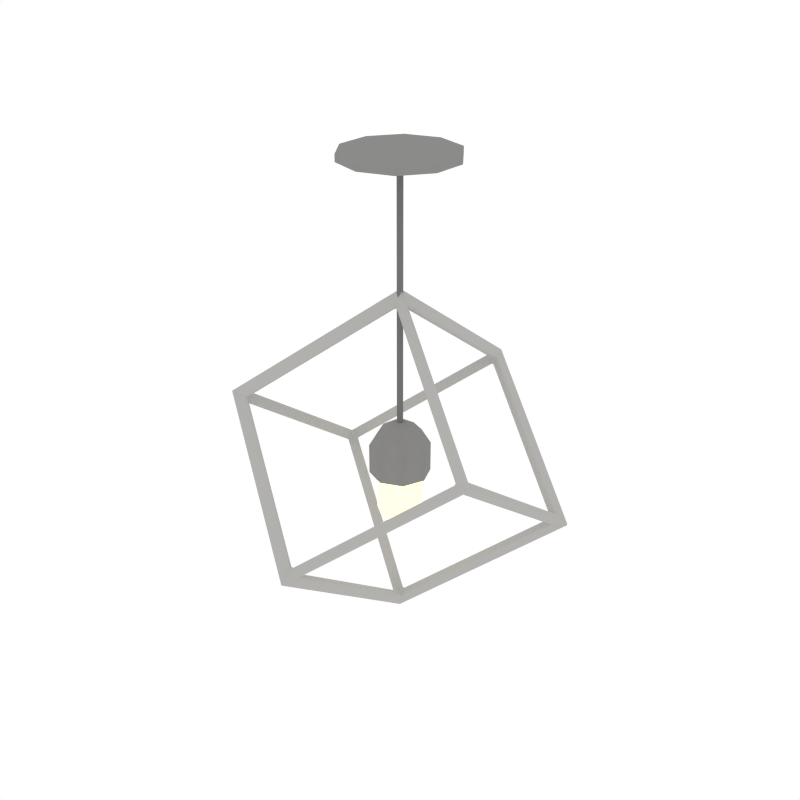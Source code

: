 # Source: Light_Cube2.blend  (saved by Blender 2.79.0; exported with 4.5.12 LTS)
import bpy
from mathutils import Matrix  # noqa: F401  (used for matrix-valued properties, if any)

bpy.ops.wm.read_factory_settings(use_empty=True)
scene = bpy.context.scene
scene.name = 'Scene'

# ---- collections
col_collection_1 = bpy.data.collections.new('Collection 1'); scene.collection.children.link(col_collection_1)

# ---- materials (node trees are filled in below, after node groups)
mat_grey = bpy.data.materials.new('Grey')
mat_grey.alpha_threshold = 0.0
mat_grey.diffuse_color = (0.2598, 0.2571, 0.2492, 1.0)
mat_grey.roughness = 0.5
mat_light = bpy.data.materials.new('Light')
mat_light.alpha_threshold = 0.0
mat_light.roughness = 0.5
mat_lightmetal = bpy.data.materials.new('LightMetal')
mat_lightmetal.alpha_threshold = 0.0
mat_lightmetal.diffuse_color = (0.1734, 0.1734, 0.1734, 1.0)
mat_lightmetal.roughness = 0.5
mat_white = bpy.data.materials.new('White')
mat_white.alpha_threshold = 0.0
mat_white.diffuse_color = (0.448, 0.4433, 0.4294, 1.0)
mat_white.roughness = 0.5

# ---- node groups
ng_auto_smooth = bpy.data.node_groups.new('Auto Smooth', 'GeometryNodeTree')
_s = ng_auto_smooth.interface.new_socket(name='Geometry', in_out='OUTPUT', socket_type='NodeSocketGeometry')
_s = ng_auto_smooth.interface.new_socket(name='Geometry', in_out='INPUT', socket_type='NodeSocketGeometry')
_s = ng_auto_smooth.interface.new_socket(name='Angle', in_out='INPUT', socket_type='NodeSocketFloat')
_s.subtype = 'ANGLE'
_s.min_value = 0.0
_s.max_value = 3.142
ng_auto_smooth.is_modifier = True
_N = ng_auto_smooth.nodes; _L = ng_auto_smooth.links
n0 = _N.new('NodeGroupOutput'); n0.name = 'Group Output'; n0.location = (480, -100)
n1 = _N.new('NodeGroupInput'); n1.name = 'Group Input'; n1.location = (-420, -300)
n2 = _N.new('NodeGroupInput'); n2.name = 'Group Input.001'; n2.location = (-60, -100)
n3 = _N.new('GeometryNodeSetShadeSmooth'); n3.name = 'Set Shade Smooth'; n3.location = (120, -100)
n3.domain = 'EDGE'
n4 = _N.new('GeometryNodeSetShadeSmooth'); n4.name = 'Set Shade Smooth.001'; n4.location = (300, -100)
n5 = _N.new('GeometryNodeInputMeshEdgeAngle'); n5.name = 'Edge Angle'; n5.location = (-420, -220)
n6 = _N.new('GeometryNodeInputEdgeSmooth'); n6.name = 'Is Edge Smooth'; n6.location = (-60, -160)
n7 = _N.new('GeometryNodeInputShadeSmooth'); n7.name = 'Is Face Smooth'; n7.location = (-240, -340)
n8 = _N.new('FunctionNodeBooleanMath'); n8.name = 'Boolean Math'; n8.location = (-60, -220)
n9 = _N.new('FunctionNodeCompare'); n9.name = 'Compare'; n9.location = (-240, -180)
n9.operation = 'LESS_EQUAL'
_L.new(n5.outputs[0], n9.inputs[0])
_L.new(n4.outputs[0], n0.inputs[0])
_L.new(n1.outputs[1], n9.inputs[1])
_L.new(n9.outputs[0], n8.inputs[0])
_L.new(n7.outputs[0], n8.inputs[1])
_L.new(n2.outputs[0], n3.inputs[0])
_L.new(n6.outputs[0], n3.inputs[1])
_L.new(n3.outputs[0], n4.inputs[0])
_L.new(n8.outputs[0], n3.inputs[2])
n0.is_active_output = True

# ---- material node trees
mat_light.use_nodes = True; mat_light.node_tree.nodes.clear()
_N = mat_light.node_tree.nodes; _L = mat_light.node_tree.links
n0 = _N.new('ShaderNodeOutputMaterial'); n0.name = 'Material Output'; n0.location = (300, 300)
n1 = _N.new('ShaderNodeEmission'); n1.name = 'Emission'; n1.location = (10, 300)
n1.inputs[0].default_value = (0.8, 0.6919, 0.3367, 1.0)
n1.inputs[1].default_value = 2.5
_L.new(n1.outputs[0], n0.inputs[0])
n0.is_active_output = True

# ---- world
world_world = bpy.data.worlds.new('World'); scene.world = world_world
world_world.color = (1.0, 1.0, 1.0)
world_world.use_sun_shadow = False
world_world.sun_shadow_jitter_overblur = 0.0
world_world.cycles.sampling_method = 'NONE'
world_world.cycles.sample_map_resolution = 256

# ---- meshes
me_cylinder_050 = bpy.data.meshes.new('Cylinder.050')
me_cylinder_050.from_pydata([(0.0, 0.1096, -0.01165), (0.0, 0.1096, 0.001518), (0.06445, 0.0887, -0.01165), (0.06445, 0.0887, 0.001518), (0.1043, 0.03388, -0.01165), (0.1043, 0.03388, 0.001518), (0.1043, -0.03388, -0.01165), (0.1043, -0.03388, 0.001518), (0.06445, -0.0887, -0.01165), (0.06445, -0.0887, 0.001518), (-9.585e-09, -0.1096, -0.01165), (-9.585e-09, -0.1096, 0.001518), (-0.06445, -0.0887, -0.01165), (-0.06445, -0.0887, 0.001518), (-0.1043, -0.03388, -0.01165), (-0.1043, -0.03388, 0.001518), (-0.1043, 0.03388, -0.01165), (-0.1043, 0.03388, 0.001518), (-0.06445, 0.0887, -0.01165), (-0.06445, 0.0887, 0.001518), (0.008818, -0.008818, -0.5044), (-0.008818, 0.008818, -0.5044), (-0.01247, 4.735e-10, -0.5044), (-0.008818, -0.008818, -0.5044), (-7.183e-11, -0.01247, -0.5044), (1.018e-09, 0.01247, -0.5044), (0.01247, -2.203e-10, -0.5044), (0.008818, 0.008818, -0.5044), (0.02872, 0.02872, -0.5228), (3.317e-09, 0.04061, -0.5228), (-0.02872, -0.02872, -0.5228), (-2.339e-10, -0.04061, -0.5228), (0.02872, -0.02872, -0.5228), (0.04061, -1.639e-09, -0.5228), (-0.02872, 0.02872, -0.5228), (-0.04061, 6.203e-10, -0.5228), (-0.004096, -0.004096, -0.01123), (-0.005793, 5.027e-10, -0.01123), (-0.004096, 0.004096, -0.01123), (-1.463e-09, 0.005793, -0.01123), (-0.004096, 0.004096, -0.5232), (-0.005793, 5.027e-10, -0.5232), (-0.004096, -0.004096, -0.5232), (-1.97e-09, -0.005793, -0.5232), (0.004096, -0.004096, -0.5232), (0.005793, 1.804e-10, -0.5232), (0.004096, 0.004096, -0.5232), (-1.463e-09, 0.005793, -0.5232), (0.04091, 0.04091, -0.5514), (0.05785, -2.544e-09, -0.5514), (0.04091, -0.04091, -0.5514), (-3.024e-09, -0.05785, -0.5514), (-0.05785, 6.744e-10, -0.5514), (-0.04091, -0.04091, -0.5514), (2.033e-09, 0.05785, -0.5514), (-0.04091, 0.04091, -0.5514), (-0.04091, 0.04091, -0.6096), (-0.05785, 6.744e-10, -0.6096), (-0.04091, -0.04091, -0.6096), (-3.024e-09, -0.05785, -0.6096), (0.04091, -0.04091, -0.6096), (0.05785, -2.544e-09, -0.6096), (0.04091, 0.04091, -0.6096), (2.033e-09, 0.05785, -0.6096), (1.649e-10, 0.04309, -0.6096), (0.03047, 0.03047, -0.6096), (0.04309, -1.791e-09, -0.6096), (0.03047, -0.03047, -0.6096), (-3.602e-09, -0.04309, -0.6096), (-0.03047, -0.03047, -0.6096), (-0.04309, 6.065e-10, -0.6096), (-0.03047, 0.03047, -0.6096), (1.649e-10, 0.04309, -0.6851), (0.03047, 0.03047, -0.6851), (0.04309, -1.791e-09, -0.6851), (0.03047, -0.03047, -0.6851), (-3.602e-09, -0.04309, -0.6851), (-0.03047, -0.03047, -0.6851), (-0.04309, 6.065e-10, -0.6851), (-0.03047, 0.03047, -0.6851), (-5.173e-10, 0.03785, -0.7016), (0.02676, 0.02676, -0.7016), (0.03785, -1.474e-09, -0.7016), (0.02676, -0.02676, -0.7016), (-3.826e-09, -0.03785, -0.7016), (-0.02676, -0.02676, -0.7016), (-0.03785, 6.321e-10, -0.7016), (-0.02676, 0.02676, -0.7016), (-2.285e-09, 0.02427, -0.7126), (0.01716, 0.01716, -0.7126), (0.02427, -9.449e-10, -0.7126), (0.01716, -0.01716, -0.7126), (-4.407e-09, -0.02427, -0.7126), (-0.01716, -0.01716, -0.7126), (-0.02427, 4.053e-10, -0.7126), (-0.01716, 0.01716, -0.7126), (-1.97e-09, -0.005793, -0.01123), (0.004096, -0.004096, -0.01123), (0.005793, 1.804e-10, -0.01123), (0.004096, 0.004096, -0.01123), (-0.2499, -0.1439, -0.4764), (-0.2499, -0.1468, -0.4804), (-0.2523, -0.1425, -0.4804), (-0.2771, -0.1582, -0.4677), (-0.2771, -0.1596, -0.4697), (-0.2759, -0.1603, -0.4677), (4.183e-07, 0.003864, -0.2748), (0.002441, -0.0003635, -0.2748), (-0.00244, -0.0003636, -0.2748), (3.79e-07, -0.0002907, -0.243), (0.001251, 0.001876, -0.243), (-0.001251, 0.001876, -0.243), (-0.2523, 0.1425, -0.6834), (-0.2499, 0.1439, -0.6874), (-0.2499, 0.1468, -0.6834), (-0.2759, 0.1603, -0.6961), (-0.2771, 0.1582, -0.6961), (-0.2771, 0.1596, -0.694), (-0.00244, 0.2903, -0.4819), (0.002441, 0.2903, -0.4819), (3.921e-07, 0.2889, -0.4779), (0.001251, 0.3196, -0.4693), (3.529e-07, 0.3204, -0.4714), (-0.001251, 0.3196, -0.4693), (3.398e-07, -0.2889, -0.6859), (-0.00244, -0.2903, -0.6819), (0.002441, -0.2903, -0.6819), (3.66e-07, -0.3204, -0.6924), (-0.001251, -0.3196, -0.6944), (0.001251, -0.3196, -0.6944), (0.2499, -0.1468, -0.4804), (0.2499, -0.1439, -0.4764), (0.2523, -0.1425, -0.4804), (0.2771, -0.1582, -0.4677), (0.2759, -0.1603, -0.4677), (0.2771, -0.1596, -0.4697), (-0.00244, 0.0003631, -0.889), (3.137e-07, -0.003864, -0.8889), (0.002441, 0.0003631, -0.889), (0.001251, -0.001877, -0.9208), (-0.001251, -0.001877, -0.9208), (3.398e-07, 0.0002902, -0.9208), (0.2499, 0.1439, -0.6874), (0.2523, 0.1425, -0.6834), (0.2499, 0.1468, -0.6834), (0.2771, 0.1596, -0.694), (0.2771, 0.1582, -0.6961), (0.2759, 0.1603, -0.6961), (-0.2537, -0.133, -0.4762), (-0.2569, -0.1357, -0.4722), (-0.2513, -0.1344, -0.4722), (-0.01064, 0.0072, -0.2716), (-0.008955, 0.009027, -0.2768), (-0.0114, 0.0048, -0.2768), (-0.01064, 0.2908, -0.4737), (-0.0114, 0.2868, -0.4776), (-0.008955, 0.2854, -0.4736), (-0.2569, 0.148, -0.6742), (-0.2537, 0.1434, -0.673), (-0.2513, 0.1476, -0.673), (-0.2423, 0.1499, -0.6916), (-0.2462, 0.1541, -0.6916), (-0.2423, 0.1527, -0.6877), (3.79e-07, 0.2969, -0.4911), (0.002441, 0.2919, -0.4923), (-0.00244, 0.2919, -0.4923), (0.2462, 0.1541, -0.6916), (0.2423, 0.1499, -0.6916), (0.2423, 0.1527, -0.6877), (3.268e-07, 0.01123, -0.8922), (-0.00244, 0.01071, -0.887), (0.002441, 0.01071, -0.887), (0.008955, -0.009028, -0.887), (0.01064, -0.0072, -0.8921), (0.0114, -0.0048, -0.887), (0.2569, 0.1357, -0.6916), (0.2537, 0.133, -0.6876), (0.2513, 0.1344, -0.6916), (0.2569, -0.148, -0.4895), (0.2513, -0.1476, -0.4908), (0.2537, -0.1434, -0.4908), (0.01064, -0.2908, -0.6901), (0.008955, -0.2854, -0.6902), (0.0114, -0.2868, -0.6862), (-0.00244, -0.2919, -0.6715), (3.529e-07, -0.2969, -0.6727), (0.002441, -0.2919, -0.6715), (0.2462, -0.1541, -0.4721), (0.2423, -0.1499, -0.4721), (0.2423, -0.1527, -0.4761), (4.052e-07, -0.01123, -0.2716), (-0.00244, -0.01071, -0.2767), (0.002441, -0.01071, -0.2767), (-0.2462, -0.1541, -0.4721), (-0.2423, -0.1527, -0.4761), (-0.2423, -0.1499, -0.4721), (-0.2537, 0.133, -0.6876), (-0.2569, 0.1357, -0.6916), (-0.2513, 0.1344, -0.6916), (-0.01064, -0.0072, -0.8921), (-0.008955, -0.009028, -0.887), (-0.0114, -0.0048, -0.887), (-0.01064, -0.2908, -0.6901), (-0.0114, -0.2868, -0.6862), (-0.008955, -0.2854, -0.6902), (-0.2569, -0.148, -0.4895), (-0.2537, -0.1434, -0.4908), (-0.2513, -0.1476, -0.4908), (0.2537, 0.1434, -0.673), (0.2569, 0.148, -0.6742), (0.2513, 0.1476, -0.673), (0.01064, 0.2908, -0.4737), (0.008955, 0.2854, -0.4736), (0.0114, 0.2868, -0.4776), (0.01064, 0.0072, -0.2716), (0.0114, 0.0048, -0.2768), (0.008955, 0.009027, -0.2768), (0.2569, -0.1357, -0.4722), (0.2537, -0.133, -0.4762), (0.2513, -0.1344, -0.4722)], [], [(0, 1, 3, 2), (2, 3, 5, 4), (4, 5, 7, 6), (6, 7, 9, 8), (8, 9, 11, 10), (10, 11, 13, 12), (12, 13, 15, 14), (14, 15, 17, 16), (3, 1, 19, 17, 15, 13, 11, 9, 7, 5), (16, 17, 19, 18), (18, 19, 1, 0), (0, 2, 4, 6, 8, 10, 12, 14, 16, 18), (31, 32, 20, 24), (55, 52, 35, 34), (34, 35, 22, 21), (35, 30, 23, 22), (33, 28, 27, 26), (32, 33, 26, 20), (28, 29, 25, 27), (30, 31, 24, 23), (29, 34, 21, 25), (52, 53, 30, 35), (54, 55, 34, 29), (53, 51, 31, 30), (49, 48, 28, 33), (48, 54, 29, 28), (25, 21, 22, 23, 24, 20, 26, 27), (50, 49, 33, 32), (44, 45, 98, 97), (41, 42, 36, 37), (43, 44, 97, 96), (99, 39, 38, 37, 36, 96, 97, 98), (47, 40, 38, 39), (46, 45, 44, 43, 42, 41, 40, 47), (46, 47, 39, 99), (42, 43, 96, 36), (70, 69, 58, 57), (61, 62, 48, 49), (62, 63, 54, 48), (58, 59, 51, 53), (56, 57, 52, 55), (57, 58, 53, 52), (60, 61, 49, 50), (63, 56, 55, 54), (59, 60, 50, 51), (66, 65, 62, 61), (69, 68, 59, 58), (51, 50, 32, 31), (65, 64, 63, 62), (68, 67, 60, 59), (71, 70, 57, 56), (67, 66, 61, 60), (64, 71, 56, 63), (75, 76, 84, 83), (64, 65, 73, 72), (71, 64, 72, 79), (69, 70, 78, 77), (67, 68, 76, 75), (65, 66, 74, 73), (70, 71, 79, 78), (68, 69, 77, 76), (66, 67, 75, 74), (87, 80, 88, 95), (73, 74, 82, 81), (78, 79, 87, 86), (76, 77, 85, 84), (74, 75, 83, 82), (72, 73, 81, 80), (79, 72, 80, 87), (77, 78, 86, 85), (88, 89, 90, 91, 92, 93, 94, 95), (85, 86, 94, 93), (83, 84, 92, 91), (81, 82, 90, 89), (86, 87, 95, 94), (84, 85, 93, 92), (82, 83, 91, 90), (80, 81, 89, 88), (40, 41, 37, 38), (45, 46, 99, 98), (191, 195, 100, 108), (197, 205, 104, 116), (212, 216, 106, 120), (190, 187, 134, 109), (162, 165, 118, 114), (163, 161, 115, 122), (194, 184, 125, 101), (151, 149, 103, 111), (170, 160, 113, 136), (161, 169, 141, 115), (210, 213, 119, 144), (211, 209, 145, 121), (174, 177, 142, 138), (175, 173, 139, 146), (198, 201, 136, 113), (199, 197, 116, 140), (169, 166, 147, 141), (218, 208, 143, 132), (209, 217, 133, 145), (200, 204, 124, 137), (187, 185, 127, 134), (179, 183, 126, 130), (202, 199, 140, 128), (173, 181, 129, 139), (176, 180, 132, 143), (215, 219, 131, 107), (217, 214, 110, 133), (149, 157, 117, 103), (185, 193, 105, 127), (203, 207, 101, 125), (205, 202, 128, 104), (157, 154, 123, 117), (164, 168, 144, 119), (186, 189, 130, 126), (181, 178, 135, 129), (206, 196, 112, 102), (152, 156, 120, 106), (150, 153, 108, 100), (193, 190, 109, 105), (166, 163, 122, 147), (182, 172, 137, 124), (188, 192, 107, 131), (155, 159, 114, 118), (154, 151, 111, 123), (214, 211, 121, 110), (178, 175, 146, 135), (167, 171, 138, 142), (100, 101, 102), (103, 104, 105), (106, 107, 108), (109, 110, 111), (112, 113, 114), (115, 116, 117), (118, 119, 120), (121, 122, 123), (124, 125, 126), (127, 128, 129), (130, 131, 132), (133, 134, 135), (136, 137, 138), (139, 140, 141), (142, 143, 144), (145, 146, 147), (148, 149, 150), (151, 152, 153), (154, 155, 156), (157, 158, 159), (160, 161, 162), (163, 164, 165), (166, 167, 168), (169, 170, 171), (172, 173, 174), (175, 176, 177), (178, 179, 180), (181, 182, 183), (184, 185, 186), (187, 188, 189), (190, 191, 192), (193, 194, 195), (196, 197, 198), (199, 200, 201), (202, 203, 204), (205, 206, 207), (208, 209, 210), (211, 212, 213), (214, 215, 216), (217, 218, 219), (102, 148, 150, 100), (149, 151, 153, 150), (152, 106, 108, 153), (105, 109, 111, 103), (151, 154, 156, 152), (155, 118, 120, 156), (110, 121, 123, 111), (154, 157, 159, 155), (158, 112, 114, 159), (122, 115, 117, 123), (157, 149, 148, 158), (116, 104, 103, 117), (113, 160, 162, 114), (161, 163, 165, 162), (164, 119, 118, 165), (163, 166, 168, 164), (167, 142, 144, 168), (121, 145, 147, 122), (166, 169, 171, 167), (170, 136, 138, 171), (146, 139, 141, 147), (169, 161, 160, 170), (140, 116, 115, 141), (137, 172, 174, 138), (173, 175, 177, 174), (176, 143, 142, 177), (175, 178, 180, 176), (179, 130, 132, 180), (145, 133, 135, 146), (178, 181, 183, 179), (182, 124, 126, 183), (134, 127, 129, 135), (181, 173, 172, 182), (128, 140, 139, 129), (125, 184, 186, 126), (185, 187, 189, 186), (188, 131, 130, 189), (187, 190, 192, 188), (191, 108, 107, 192), (133, 110, 109, 134), (190, 193, 195, 191), (194, 101, 100, 195), (193, 185, 184, 194), (104, 128, 127, 105), (112, 196, 198, 113), (197, 199, 201, 198), (200, 137, 136, 201), (199, 202, 204, 200), (203, 125, 124, 204), (202, 205, 207, 203), (206, 102, 101, 207), (205, 197, 196, 206), (143, 208, 210, 144), (209, 211, 213, 210), (212, 120, 119, 213), (211, 214, 216, 212), (215, 107, 106, 216), (214, 217, 219, 215), (218, 132, 131, 219), (217, 209, 208, 218), (158, 148, 102, 112)])
me_cylinder_050.polygons.foreach_set('use_smooth', [1, 1, 1, 1, 1, 1, 1, 1, 1, 1, 1, 1, 1, 1, 1, 1, 1, 1, 1, 1, 1, 1, 1, 1, 1, 1, 1, 1, 1, 1, 1, 1, 1, 1, 1, 1, 1, 1, 1, 1, 1, 1, 1, 1, 1, 1, 1, 1, 1, 1, 1, 1, 1, 1, 1, 1, 1, 1, 1, 1, 1, 1, 1, 1, 1, 1, 1, 1, 1, 1, 1, 1, 1, 1, 1, 1, 1, 1, 1, 1, 0, 0, 0, 0, 0, 0, 0, 0, 0, 0, 0, 0, 0, 0, 0, 0, 0, 0, 0, 0, 0, 0, 0, 0, 0, 0, 0, 0, 0, 0, 0, 0, 0, 0, 0, 0, 0, 0, 0, 0, 0, 0, 0, 0, 0, 0, 0, 0, 0, 0, 0, 0, 0, 0, 0, 0, 0, 0, 0, 0, 0, 0, 0, 0, 0, 0, 0, 0, 0, 0, 0, 0, 0, 0, 0, 0, 0, 0, 0, 0, 0, 0, 0, 0, 0, 0, 0, 0, 0, 0, 0, 0, 0, 0, 0, 0, 0, 0, 0, 0, 0, 0, 0, 0, 0, 0, 0, 0, 0, 0, 0, 0, 0, 0, 0, 0, 0, 0, 0, 0, 0, 0, 0, 0, 0, 0, 0, 0, 0, 0, 0, 0, 0, 0, 0, 0, 0, 0, 0, 0, 0, 0, 0, 0, 0, 0, 0, 0])
me_cylinder_050.polygons.foreach_set('material_index', [0, 0, 0, 0, 0, 0, 0, 0, 0, 0, 0, 0, 0, 0, 0, 0, 0, 0, 0, 0, 0, 0, 0, 0, 0, 0, 0, 0, 2, 2, 2, 2, 2, 0, 2, 2, 0, 0, 0, 0, 0, 0, 0, 0, 0, 0, 0, 0, 0, 0, 0, 0, 0, 1, 1, 1, 1, 1, 1, 1, 1, 1, 1, 1, 1, 1, 1, 1, 1, 1, 1, 1, 1, 1, 1, 1, 1, 1, 2, 2, 3, 3, 3, 3, 3, 3, 3, 3, 3, 3, 3, 3, 3, 3, 3, 3, 3, 3, 3, 3, 3, 3, 3, 3, 3, 3, 3, 3, 3, 3, 3, 3, 3, 3, 3, 3, 3, 3, 3, 3, 3, 3, 3, 3, 3, 3, 3, 3, 3, 3, 3, 3, 3, 3, 3, 3, 3, 3, 3, 3, 3, 3, 3, 3, 3, 3, 3, 3, 3, 3, 3, 3, 3, 3, 3, 3, 3, 3, 3, 3, 3, 3, 3, 3, 3, 3, 3, 3, 3, 3, 3, 3, 3, 3, 3, 3, 3, 3, 3, 3, 3, 3, 3, 3, 3, 3, 3, 3, 3, 3, 3, 3, 3, 3, 3, 3, 3, 3, 3, 3, 3, 3, 3, 3, 3, 3, 3, 3, 3, 3, 3, 3, 3, 3, 3, 3, 3, 3, 3, 3, 3, 3, 3, 3, 3, 3, 3, 3])
me_cylinder_050.materials.append(mat_grey)
me_cylinder_050.materials.append(mat_light)
me_cylinder_050.materials.append(mat_lightmetal)
me_cylinder_050.materials.append(mat_white)
me_cylinder_050.use_remesh_preserve_volume = False
me_cylinder_050.use_remesh_preserve_attributes = False
me_cylinder_050.use_mirror_vertex_groups = False
me_cylinder_050.update()

# ---- objects
ob_light_cube2 = bpy.data.objects.new('Light_Cube2', me_cylinder_050)

# ---- transforms, parenting, visibility, modifiers, constraints
ob_light_cube2.location = (0.0, 0.0, 0.0)
ob_light_cube2.lineart.crease_threshold = 0.0
_m = ob_light_cube2.modifiers.new('Auto Smooth', 'NODES')
_m.node_group = ng_auto_smooth
_gi = [s.identifier for s in ng_auto_smooth.interface.items_tree if s.item_type == 'SOCKET' and s.in_out == 'INPUT']
_m[_gi[1]] = 0.9512  # Angle

# ---- collection membership
col_collection_1.objects.link(ob_light_cube2)

# ---- scene / render settings (as saved in the file)
scene.frame_start = 1; scene.frame_end = 250; scene.frame_set(0)
scene.render.engine = 'CYCLES'
scene.render.resolution_x = 1000
scene.render.resolution_y = 1000
scene.render.dither_intensity = 0.0
scene.cycles.samples = 200
scene.cycles.sampling_pattern = 'TABULATED_SOBOL'
scene.cycles.light_sampling_threshold = 0.0
scene.cycles.use_adaptive_sampling = False
scene.cycles.use_light_tree = False
scene.cycles.caustics_reflective = False
scene.cycles.caustics_refractive = False
scene.cycles.blur_glossy = 0.0
scene.cycles.max_bounces = 2
scene.cycles.pixel_filter_type = 'GAUSSIAN'
scene.cycles.sample_clamp_indirect = 0.0
scene.view_settings.view_transform = 'Standard'
bpy.context.view_layer.update()

# ---- added for rendering (the .blend has no active camera): camera
cam_auto = bpy.data.cameras.new('AutoCamera')
cam_auto.lens = 50.0
cam_auto.sensor_width = 36.0
cam_auto.clip_end = 1000.0
ob_auto_camera = bpy.data.objects.new('AutoCamera', cam_auto)
scene.collection.objects.link(ob_auto_camera)
ob_auto_camera.location = (1.15868, -1.39042, 0.467316)
ob_auto_camera.rotation_euler = (1.09748, -7.21219e-08, 0.694738)
scene.camera = ob_auto_camera
bpy.context.view_layer.update()
